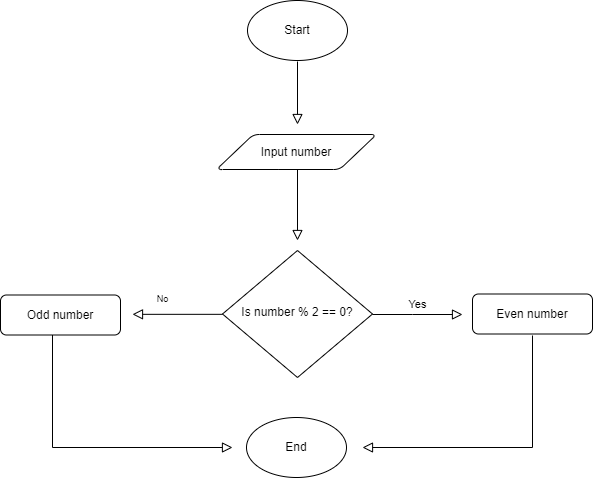

The diagram above was exported from draw.io. Its source (the exported page's mxGraphModel, read from the mxfile embedded in the PNG):
<mxGraphModel dx="1091" dy="1772" grid="1" gridSize="10" guides="1" tooltips="1" connect="1" arrows="1" fold="1" page="1" pageScale="1" pageWidth="827" pageHeight="1169" math="0" shadow="0">
  <root>
    <mxCell id="WIyWlLk6GJQsqaUBKTNV-0" />
    <mxCell id="WIyWlLk6GJQsqaUBKTNV-1" parent="WIyWlLk6GJQsqaUBKTNV-0" />
    <mxCell id="WIyWlLk6GJQsqaUBKTNV-2" value="" style="rounded=0;html=1;jettySize=auto;orthogonalLoop=1;fontSize=11;endArrow=block;endFill=0;endSize=8;strokeWidth=1;shadow=0;labelBackgroundColor=none;edgeStyle=orthogonalEdgeStyle;" parent="WIyWlLk6GJQsqaUBKTNV-1" edge="1">
      <mxGeometry relative="1" as="geometry">
        <mxPoint x="455" y="55" as="sourcePoint" />
        <mxPoint x="455" y="126" as="targetPoint" />
      </mxGeometry>
    </mxCell>
    <mxCell id="WIyWlLk6GJQsqaUBKTNV-6" value="&lt;div style=&quot;&quot;&gt;&lt;span style=&quot;background-color: initial;&quot;&gt;&lt;font style=&quot;font-size: 12px;&quot;&gt;Is number % 2 == 0?&lt;/font&gt;&lt;/span&gt;&lt;/div&gt;" style="rhombus;whiteSpace=wrap;html=1;shadow=0;fontFamily=Helvetica;fontSize=8;align=center;strokeWidth=1;spacing=6;spacingTop=-4;" parent="WIyWlLk6GJQsqaUBKTNV-1" vertex="1">
      <mxGeometry x="380" y="136" width="150" height="127" as="geometry" />
    </mxCell>
    <mxCell id="WIyWlLk6GJQsqaUBKTNV-7" value="Even number" style="rounded=1;whiteSpace=wrap;html=1;fontSize=12;glass=0;strokeWidth=1;shadow=0;" parent="WIyWlLk6GJQsqaUBKTNV-1" vertex="1">
      <mxGeometry x="630" y="179.5" width="120" height="40" as="geometry" />
    </mxCell>
    <mxCell id="JBZiz0F4_WOq4-vQbFyA-0" value="Start" style="strokeWidth=1;html=1;shape=mxgraph.flowchart.start_1;whiteSpace=wrap;" vertex="1" parent="WIyWlLk6GJQsqaUBKTNV-1">
      <mxGeometry x="405" y="-114" width="100" height="60" as="geometry" />
    </mxCell>
    <mxCell id="JBZiz0F4_WOq4-vQbFyA-14" value="Input number" style="shape=parallelogram;html=1;strokeWidth=1;perimeter=parallelogramPerimeter;whiteSpace=wrap;rounded=1;arcSize=12;size=0.23;" vertex="1" parent="WIyWlLk6GJQsqaUBKTNV-1">
      <mxGeometry x="374" y="20" width="160" height="35" as="geometry" />
    </mxCell>
    <mxCell id="JBZiz0F4_WOq4-vQbFyA-16" value="" style="rounded=0;html=1;jettySize=auto;orthogonalLoop=1;fontSize=11;endArrow=block;endFill=0;endSize=8;strokeWidth=1;shadow=0;labelBackgroundColor=none;edgeStyle=orthogonalEdgeStyle;" edge="1" parent="WIyWlLk6GJQsqaUBKTNV-1">
      <mxGeometry relative="1" as="geometry">
        <mxPoint x="455" y="-53" as="sourcePoint" />
        <mxPoint x="455" y="10" as="targetPoint" />
      </mxGeometry>
    </mxCell>
    <mxCell id="JBZiz0F4_WOq4-vQbFyA-17" value="Yes" style="edgeStyle=orthogonalEdgeStyle;rounded=0;html=1;jettySize=auto;orthogonalLoop=1;fontSize=11;endArrow=block;endFill=0;endSize=8;strokeWidth=1;shadow=0;labelBackgroundColor=none;" edge="1" parent="WIyWlLk6GJQsqaUBKTNV-1">
      <mxGeometry y="10" relative="1" as="geometry">
        <mxPoint as="offset" />
        <mxPoint x="530" y="200" as="sourcePoint" />
        <mxPoint x="620" y="200" as="targetPoint" />
        <Array as="points">
          <mxPoint x="570" y="200" />
          <mxPoint x="570" y="200" />
        </Array>
      </mxGeometry>
    </mxCell>
    <mxCell id="JBZiz0F4_WOq4-vQbFyA-19" value="No" style="rounded=0;html=1;jettySize=auto;orthogonalLoop=1;fontSize=9;endArrow=block;endFill=0;endSize=8;strokeWidth=1;shadow=0;labelBackgroundColor=none;edgeStyle=orthogonalEdgeStyle;verticalAlign=bottom;labelPosition=center;verticalLabelPosition=top;align=center;horizontal=1;labelBorderColor=none;" edge="1" parent="WIyWlLk6GJQsqaUBKTNV-1">
      <mxGeometry x="0.3333" y="-7" relative="1" as="geometry">
        <mxPoint as="offset" />
        <mxPoint x="380" y="199.83" as="sourcePoint" />
        <mxPoint x="290" y="199.83" as="targetPoint" />
        <Array as="points">
          <mxPoint x="380" y="199.83" />
        </Array>
      </mxGeometry>
    </mxCell>
    <mxCell id="JBZiz0F4_WOq4-vQbFyA-23" value="Odd number" style="rounded=1;whiteSpace=wrap;html=1;fontSize=12;glass=0;strokeWidth=1;shadow=0;" vertex="1" parent="WIyWlLk6GJQsqaUBKTNV-1">
      <mxGeometry x="158" y="180.5" width="120" height="40" as="geometry" />
    </mxCell>
    <mxCell id="JBZiz0F4_WOq4-vQbFyA-25" value="" style="rounded=0;html=1;jettySize=auto;orthogonalLoop=1;fontSize=9;endArrow=block;endFill=0;endSize=8;strokeWidth=1;shadow=0;labelBackgroundColor=none;edgeStyle=orthogonalEdgeStyle;verticalAlign=bottom;labelPosition=center;verticalLabelPosition=top;align=center;horizontal=1;labelBorderColor=none;" edge="1" parent="WIyWlLk6GJQsqaUBKTNV-1">
      <mxGeometry x="0.3333" y="-7" relative="1" as="geometry">
        <mxPoint as="offset" />
        <mxPoint x="690" y="221" as="sourcePoint" />
        <mxPoint x="520" y="333" as="targetPoint" />
        <Array as="points">
          <mxPoint x="690" y="221" />
          <mxPoint x="690" y="333" />
        </Array>
      </mxGeometry>
    </mxCell>
    <mxCell id="JBZiz0F4_WOq4-vQbFyA-26" value="End" style="strokeWidth=1;html=1;shape=mxgraph.flowchart.start_1;whiteSpace=wrap;" vertex="1" parent="WIyWlLk6GJQsqaUBKTNV-1">
      <mxGeometry x="404" y="303" width="100" height="60" as="geometry" />
    </mxCell>
    <mxCell id="JBZiz0F4_WOq4-vQbFyA-27" value="" style="rounded=0;html=1;jettySize=auto;orthogonalLoop=1;fontSize=9;endArrow=block;endFill=0;endSize=8;strokeWidth=1;shadow=0;labelBackgroundColor=none;edgeStyle=orthogonalEdgeStyle;verticalAlign=bottom;labelPosition=center;verticalLabelPosition=top;align=center;horizontal=1;labelBorderColor=none;" edge="1" parent="WIyWlLk6GJQsqaUBKTNV-1">
      <mxGeometry x="0.3333" y="-7" relative="1" as="geometry">
        <mxPoint as="offset" />
        <mxPoint x="210" y="220.5" as="sourcePoint" />
        <mxPoint x="390" y="333" as="targetPoint" />
        <Array as="points">
          <mxPoint x="210" y="221" />
          <mxPoint x="210" y="334" />
        </Array>
      </mxGeometry>
    </mxCell>
  </root>
</mxGraphModel>